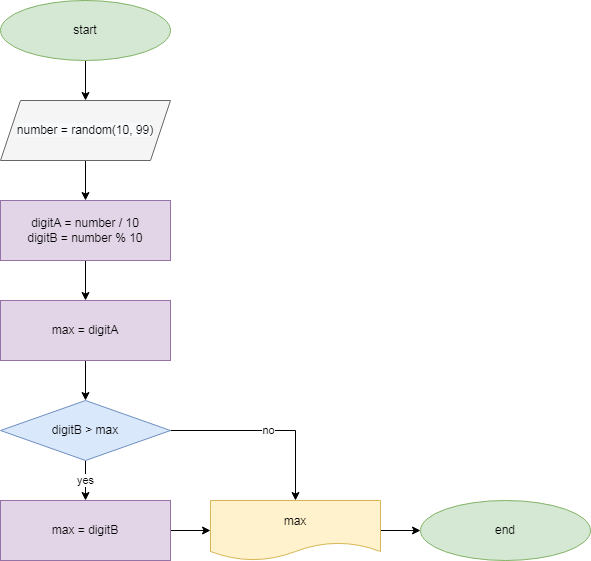

The diagram above was exported from draw.io. Its source (the exported page's mxGraphModel, read from the mxfile embedded in the PNG):
<mxGraphModel dx="868" dy="450" grid="1" gridSize="10" guides="1" tooltips="1" connect="1" arrows="1" fold="1" page="1" pageScale="1" pageWidth="827" pageHeight="1169" math="0" shadow="0">
  <root>
    <mxCell id="0" />
    <mxCell id="1" parent="0" />
    <mxCell id="U0XBuuP7L2p4gtzt4IAG-5" value="" style="edgeStyle=orthogonalEdgeStyle;rounded=0;orthogonalLoop=1;jettySize=auto;html=1;" edge="1" parent="1" source="U0XBuuP7L2p4gtzt4IAG-1" target="U0XBuuP7L2p4gtzt4IAG-4">
      <mxGeometry relative="1" as="geometry" />
    </mxCell>
    <mxCell id="U0XBuuP7L2p4gtzt4IAG-1" value="start" style="ellipse;whiteSpace=wrap;html=1;fillColor=#d5e8d4;strokeColor=#82b366;" vertex="1" parent="1">
      <mxGeometry x="40" y="70" width="170" height="60" as="geometry" />
    </mxCell>
    <mxCell id="U0XBuuP7L2p4gtzt4IAG-7" value="" style="edgeStyle=orthogonalEdgeStyle;rounded=0;orthogonalLoop=1;jettySize=auto;html=1;" edge="1" parent="1" source="U0XBuuP7L2p4gtzt4IAG-4" target="U0XBuuP7L2p4gtzt4IAG-6">
      <mxGeometry relative="1" as="geometry" />
    </mxCell>
    <mxCell id="U0XBuuP7L2p4gtzt4IAG-4" value="&#10;&#10;&lt;span style=&quot;color: rgb(0, 0, 0); font-family: helvetica; font-size: 12px; font-style: normal; font-weight: 400; letter-spacing: normal; text-align: center; text-indent: 0px; text-transform: none; word-spacing: 0px; background-color: rgb(248, 249, 250); display: inline; float: none;&quot;&gt;number = random(10, 99)&lt;/span&gt;&#10;&#10;" style="shape=parallelogram;perimeter=parallelogramPerimeter;whiteSpace=wrap;html=1;fixedSize=1;fillColor=#f5f5f5;fontColor=#333333;strokeColor=#666666;" vertex="1" parent="1">
      <mxGeometry x="40" y="170" width="170" height="60" as="geometry" />
    </mxCell>
    <mxCell id="U0XBuuP7L2p4gtzt4IAG-9" value="" style="edgeStyle=orthogonalEdgeStyle;rounded=0;orthogonalLoop=1;jettySize=auto;html=1;" edge="1" parent="1" source="U0XBuuP7L2p4gtzt4IAG-6" target="U0XBuuP7L2p4gtzt4IAG-8">
      <mxGeometry relative="1" as="geometry" />
    </mxCell>
    <mxCell id="U0XBuuP7L2p4gtzt4IAG-6" value="digitA = number / 10&lt;br&gt;digitB = number % 10" style="whiteSpace=wrap;html=1;fillColor=#e1d5e7;strokeColor=#9673a6;" vertex="1" parent="1">
      <mxGeometry x="40" y="270" width="170" height="60" as="geometry" />
    </mxCell>
    <mxCell id="U0XBuuP7L2p4gtzt4IAG-11" value="" style="edgeStyle=orthogonalEdgeStyle;rounded=0;orthogonalLoop=1;jettySize=auto;html=1;" edge="1" parent="1" source="U0XBuuP7L2p4gtzt4IAG-8" target="U0XBuuP7L2p4gtzt4IAG-10">
      <mxGeometry relative="1" as="geometry" />
    </mxCell>
    <mxCell id="U0XBuuP7L2p4gtzt4IAG-8" value="max = digitA" style="whiteSpace=wrap;html=1;fillColor=#e1d5e7;strokeColor=#9673a6;" vertex="1" parent="1">
      <mxGeometry x="40" y="370" width="170" height="60" as="geometry" />
    </mxCell>
    <mxCell id="U0XBuuP7L2p4gtzt4IAG-13" value="yes" style="edgeStyle=orthogonalEdgeStyle;rounded=0;orthogonalLoop=1;jettySize=auto;html=1;" edge="1" parent="1" source="U0XBuuP7L2p4gtzt4IAG-10" target="U0XBuuP7L2p4gtzt4IAG-12">
      <mxGeometry relative="1" as="geometry" />
    </mxCell>
    <mxCell id="U0XBuuP7L2p4gtzt4IAG-15" value="no" style="edgeStyle=orthogonalEdgeStyle;rounded=0;orthogonalLoop=1;jettySize=auto;html=1;" edge="1" parent="1" source="U0XBuuP7L2p4gtzt4IAG-10" target="U0XBuuP7L2p4gtzt4IAG-14">
      <mxGeometry relative="1" as="geometry" />
    </mxCell>
    <mxCell id="U0XBuuP7L2p4gtzt4IAG-10" value="digitB &amp;gt; max" style="rhombus;whiteSpace=wrap;html=1;fillColor=#dae8fc;strokeColor=#6c8ebf;" vertex="1" parent="1">
      <mxGeometry x="40" y="470" width="170" height="60" as="geometry" />
    </mxCell>
    <mxCell id="U0XBuuP7L2p4gtzt4IAG-18" style="edgeStyle=orthogonalEdgeStyle;rounded=0;orthogonalLoop=1;jettySize=auto;html=1;entryX=0;entryY=0.5;entryDx=0;entryDy=0;" edge="1" parent="1" source="U0XBuuP7L2p4gtzt4IAG-12" target="U0XBuuP7L2p4gtzt4IAG-14">
      <mxGeometry relative="1" as="geometry" />
    </mxCell>
    <mxCell id="U0XBuuP7L2p4gtzt4IAG-12" value="max = digitB" style="whiteSpace=wrap;html=1;fillColor=#e1d5e7;strokeColor=#9673a6;" vertex="1" parent="1">
      <mxGeometry x="40" y="570" width="170" height="60" as="geometry" />
    </mxCell>
    <mxCell id="U0XBuuP7L2p4gtzt4IAG-20" value="" style="edgeStyle=orthogonalEdgeStyle;rounded=0;orthogonalLoop=1;jettySize=auto;html=1;" edge="1" parent="1" source="U0XBuuP7L2p4gtzt4IAG-14" target="U0XBuuP7L2p4gtzt4IAG-19">
      <mxGeometry relative="1" as="geometry" />
    </mxCell>
    <mxCell id="U0XBuuP7L2p4gtzt4IAG-14" value="max" style="shape=document;whiteSpace=wrap;html=1;boundedLbl=1;fillColor=#fff2cc;strokeColor=#d6b656;" vertex="1" parent="1">
      <mxGeometry x="250" y="570" width="170" height="60" as="geometry" />
    </mxCell>
    <mxCell id="U0XBuuP7L2p4gtzt4IAG-19" value="end" style="ellipse;whiteSpace=wrap;html=1;fillColor=#d5e8d4;strokeColor=#82b366;" vertex="1" parent="1">
      <mxGeometry x="460" y="570" width="170" height="60" as="geometry" />
    </mxCell>
  </root>
</mxGraphModel>